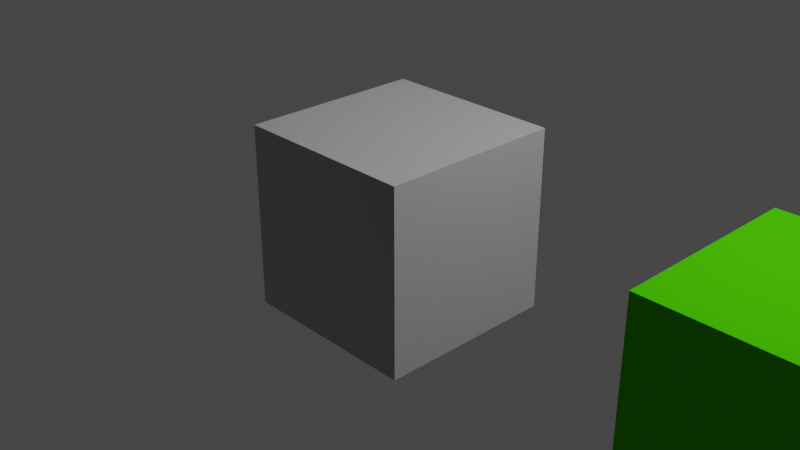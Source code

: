 # Source: f3b_blender_nodes.blend  (saved by Blender 2.90.8; exported with 4.5.12 LTS)
import bpy
from mathutils import Matrix  # noqa: F401  (used for matrix-valued properties, if any)

bpy.ops.wm.read_factory_settings(use_empty=True)
scene = bpy.context.scene
scene.name = 'Scene'

# ---- collections
col_collection = bpy.data.collections.new('Collection'); scene.collection.children.link(col_collection)

# ---- materials (node trees are filled in below, after node groups)
mat_nodes = bpy.data.materials.new('Nodes')
mat_nodes.alpha_threshold = 0.0
mat_nodes.use_transparent_shadow = False
mat_nodes.diffuse_color = (0.3092, 0.8, 0.7771, 1.0)
mat_nodes.roughness = 0.5
mat_material1 = bpy.data.materials.new('Material1')
mat_material1.use_transparent_shadow = False

# ---- node groups
ng_int_001 = bpy.data.node_groups.new('Int.001', 'ShaderNodeTree')
_s = ng_int_001.interface.new_socket(name='Value', in_out='OUTPUT', socket_type='NodeSocketFloat')
_s = ng_int_001.interface.new_socket(name='Value', in_out='INPUT', socket_type='NodeSocketFloat')
_s.default_value = 0.5
_N = ng_int_001.nodes; _L = ng_int_001.links
n0 = _N.new('NodeGroupInput'); n0.name = 'Group Input'; n0.location = (-200, 0)
n1 = _N.new('NodeGroupOutput'); n1.name = 'Group Output'; n1.location = (200, 0)
_L.new(n0.outputs[0], n1.inputs[0])
n1.is_active_output = True
ng_preset__renderbucket_opaque_jme = bpy.data.node_groups.new('Preset; RenderBucket Opaque JME', 'ShaderNodeTree')
_s = ng_preset__renderbucket_opaque_jme.interface.new_socket(name='Value', in_out='OUTPUT', socket_type='NodeSocketFloat')
_s.default_value = 0.5
_N = ng_preset__renderbucket_opaque_jme.nodes; _L = ng_preset__renderbucket_opaque_jme.links
n0 = _N.new('NodeGroupOutput'); n0.name = 'Group Output'; n0.location = (143, 33)
n1 = _N.new('ShaderNodeGroup'); n1.name = 'Group'; n1.location = (-53, 33)
n1.node_tree = ng_int_001
n1.inputs[0].default_value = 0.0
_L.new(n1.outputs[0], n0.inputs[0])
n0.is_active_output = True
ng_int_002 = bpy.data.node_groups.new('Int.002', 'ShaderNodeTree')
_s = ng_int_002.interface.new_socket(name='Value', in_out='OUTPUT', socket_type='NodeSocketFloat')
_s = ng_int_002.interface.new_socket(name='Value', in_out='INPUT', socket_type='NodeSocketFloat')
_s.default_value = 0.5
_N = ng_int_002.nodes; _L = ng_int_002.links
n0 = _N.new('NodeGroupInput'); n0.name = 'Group Input'; n0.location = (-200, 0)
n1 = _N.new('NodeGroupOutput'); n1.name = 'Group Output'; n1.location = (200, 0)
_L.new(n0.outputs[0], n1.inputs[0])
n1.is_active_output = True
ng_preset__renderbucket_sky_jme = bpy.data.node_groups.new('Preset; RenderBucket Sky JME', 'ShaderNodeTree')
_s = ng_preset__renderbucket_sky_jme.interface.new_socket(name='Value', in_out='OUTPUT', socket_type='NodeSocketFloat')
_s.default_value = 3.0
_N = ng_preset__renderbucket_sky_jme.nodes; _L = ng_preset__renderbucket_sky_jme.links
n0 = _N.new('NodeGroupOutput'); n0.name = 'Group Output'; n0.location = (200, 0)
n1 = _N.new('ShaderNodeGroup'); n1.name = 'Group'; n1.location = (-280, -112)
n1.node_tree = ng_int_002
n1.inputs[0].default_value = 3.0
_L.new(n1.outputs[0], n0.inputs[0])
n0.is_active_output = True
ng_preset__renderbucket_transparent_jme = bpy.data.node_groups.new('Preset; RenderBucket Transparent JME', 'ShaderNodeTree')
_s = ng_preset__renderbucket_transparent_jme.interface.new_socket(name='Value', in_out='OUTPUT', socket_type='NodeSocketFloat')
_s.default_value = 2.0
_N = ng_preset__renderbucket_transparent_jme.nodes; _L = ng_preset__renderbucket_transparent_jme.links
n0 = _N.new('NodeGroupOutput'); n0.name = 'Group Output'; n0.location = (200, 0)
n1 = _N.new('ShaderNodeGroup'); n1.name = 'Group'; n1.location = (38, -75)
n1.node_tree = ng_int_002
n1.inputs[0].default_value = 2.0
_L.new(n1.outputs[0], n0.inputs[0])
n0.is_active_output = True
ng_preset__renderbucket_translucent_jme = bpy.data.node_groups.new('Preset; RenderBucket Translucent JME', 'ShaderNodeTree')
_s = ng_preset__renderbucket_translucent_jme.interface.new_socket(name='Value', in_out='OUTPUT', socket_type='NodeSocketFloat')
_s.default_value = 1.0
_N = ng_preset__renderbucket_translucent_jme.nodes; _L = ng_preset__renderbucket_translucent_jme.links
n0 = _N.new('NodeGroupOutput'); n0.name = 'Group Output'; n0.location = (200, 0)
n1 = _N.new('ShaderNodeGroup'); n1.name = 'Group'; n1.location = (-22, 51)
n1.node_tree = ng_int_002
n1.inputs[0].default_value = 1.0
_L.new(n1.outputs[0], n0.inputs[0])
n0.is_active_output = True
ng_false__bool = bpy.data.node_groups.new('False; Bool', 'ShaderNodeTree')
_s = ng_false__bool.interface.new_socket(name='Value', in_out='OUTPUT', socket_type='NodeSocketFloat')
_N = ng_false__bool.nodes; _L = ng_false__bool.links
n0 = _N.new('NodeGroupInput'); n0.name = 'Group Input'; n0.location = (-200, 0)
n1 = _N.new('NodeGroupOutput'); n1.name = 'Group Output'; n1.location = (200, 0)
n2 = _N.new('ShaderNodeValue'); n2.name = 'FALSE'; n2.location = (0, 0)
n2.outputs[0].default_value = 0.0
_L.new(n2.outputs[0], n1.inputs[0])
n1.is_active_output = True
ng_vec2 = bpy.data.node_groups.new('Vec2', 'ShaderNodeTree')
_s = ng_vec2.interface.new_socket(name='Vector', in_out='OUTPUT', socket_type='NodeSocketVector')
_s.min_value = 0.0
_s.max_value = 0.0
_s = ng_vec2.interface.new_socket(name='X', in_out='INPUT', socket_type='NodeSocketFloat')
_s.min_value = -1e+04
_s.max_value = 1e+04
_s = ng_vec2.interface.new_socket(name='Y', in_out='INPUT', socket_type='NodeSocketFloat')
_s.min_value = -1e+04
_s.max_value = 1e+04
_N = ng_vec2.nodes; _L = ng_vec2.links
n0 = _N.new('ShaderNodeCombineXYZ'); n0.name = 'Combine XYZ'; n0.location = (0, 0)
n1 = _N.new('NodeGroupInput'); n1.name = 'Group Input'; n1.location = (-200, 0)
n2 = _N.new('NodeGroupOutput'); n2.name = 'Group Output'; n2.location = (200, 0)
_L.new(n1.outputs[0], n0.inputs[0])
_L.new(n1.outputs[1], n0.inputs[1])
_L.new(n0.outputs[0], n2.inputs[0])
n2.is_active_output = True
ng_true__bool = bpy.data.node_groups.new('True; Bool', 'ShaderNodeTree')
_s = ng_true__bool.interface.new_socket(name='Value', in_out='OUTPUT', socket_type='NodeSocketFloat')
_s.default_value = 1.0
_N = ng_true__bool.nodes; _L = ng_true__bool.links
n0 = _N.new('NodeGroupInput'); n0.name = 'Group Input'; n0.location = (-200, 0)
n1 = _N.new('NodeGroupOutput'); n1.name = 'Group Output'; n1.location = (200, 0)
n2 = _N.new('ShaderNodeValue'); n2.name = 'TRUE'; n2.location = (0, 0)
n2.outputs[0].default_value = 1.0
_L.new(n2.outputs[0], n1.inputs[0])
n1.is_active_output = True
ng_float = bpy.data.node_groups.new('Float', 'ShaderNodeTree')
_s = ng_float.interface.new_socket(name='Value', in_out='OUTPUT', socket_type='NodeSocketFloat')
_s.default_value = 0.5
_s = ng_float.interface.new_socket(name='Value', in_out='INPUT', socket_type='NodeSocketFloat')
_N = ng_float.nodes; _L = ng_float.links
n0 = _N.new('NodeGroupOutput'); n0.name = 'Group Output'; n0.location = (200, 0)
n1 = _N.new('NodeGroupInput'); n1.name = 'Group Input'; n1.location = (-200, 0)
_L.new(n1.outputs[0], n0.inputs[0])
n0.is_active_output = True
ng_int = bpy.data.node_groups.new('Int', 'ShaderNodeTree')
_s = ng_int.interface.new_socket(name='Value', in_out='OUTPUT', socket_type='NodeSocketFloat')
_s = ng_int.interface.new_socket(name='Value', in_out='INPUT', socket_type='NodeSocketFloat')
_s.default_value = 0.5
_N = ng_int.nodes; _L = ng_int.links
n0 = _N.new('NodeGroupInput'); n0.name = 'Group Input'; n0.location = (-200, 0)
n1 = _N.new('NodeGroupOutput'); n1.name = 'Group Output'; n1.location = (200, 0)
_L.new(n0.outputs[0], n1.inputs[0])
n1.is_active_output = True
ng_vec3 = bpy.data.node_groups.new('Vec3', 'ShaderNodeTree')
_s = ng_vec3.interface.new_socket(name='Vector', in_out='OUTPUT', socket_type='NodeSocketVector')
_s.min_value = 0.0
_s.max_value = 0.0
_s = ng_vec3.interface.new_socket(name='X', in_out='INPUT', socket_type='NodeSocketFloat')
_s.min_value = -1e+04
_s.max_value = 1e+04
_s = ng_vec3.interface.new_socket(name='Y', in_out='INPUT', socket_type='NodeSocketFloat')
_s.min_value = -1e+04
_s.max_value = 1e+04
_s = ng_vec3.interface.new_socket(name='Z', in_out='INPUT', socket_type='NodeSocketFloat')
_s.min_value = -1e+04
_s.max_value = 1e+04
_N = ng_vec3.nodes; _L = ng_vec3.links
n0 = _N.new('NodeGroupOutput'); n0.name = 'Group Output'; n0.location = (274, -7)
n1 = _N.new('NodeGroupInput'); n1.name = 'Group Input'; n1.location = (-399, 0)
n2 = _N.new('ShaderNodeCombineXYZ'); n2.name = 'Combine XYZ'; n2.location = (-36, 24)
n2.width = 138
_L.new(n2.outputs[0], n0.inputs[0])
_L.new(n1.outputs[0], n2.inputs[0])
_L.new(n1.outputs[1], n2.inputs[1])
_L.new(n1.outputs[2], n2.inputs[2])
n0.is_active_output = True
ng_rgba = bpy.data.node_groups.new('RGBA', 'ShaderNodeTree')
_s = ng_rgba.interface.new_socket(name='RGB', in_out='OUTPUT', socket_type='NodeSocketColor')
_s.default_value = (0.0, 0.0, 0.0, 0.0)
_s = ng_rgba.interface.new_socket(name='A', in_out='OUTPUT', socket_type='NodeSocketFloat')
_s.subtype = 'FACTOR'
_s.default_value = 0.5
_s.min_value = 0.0
_s.max_value = 1.0
_s = ng_rgba.interface.new_socket(name='R', in_out='INPUT', socket_type='NodeSocketFloat')
_s.subtype = 'FACTOR'
_s.min_value = 0.0
_s.max_value = 1.0
_s = ng_rgba.interface.new_socket(name='G', in_out='INPUT', socket_type='NodeSocketFloat')
_s.subtype = 'FACTOR'
_s.min_value = 0.0
_s.max_value = 1.0
_s = ng_rgba.interface.new_socket(name='B', in_out='INPUT', socket_type='NodeSocketFloat')
_s.subtype = 'FACTOR'
_s.min_value = 0.0
_s.max_value = 1.0
_s = ng_rgba.interface.new_socket(name='A', in_out='INPUT', socket_type='NodeSocketFloat')
_s.subtype = 'FACTOR'
_s.default_value = 1.0
_s.min_value = 0.0
_s.max_value = 1.0
_N = ng_rgba.nodes; _L = ng_rgba.links
n0 = _N.new('NodeGroupOutput'); n0.name = 'Group Output'; n0.location = (259, 26)
n1 = _N.new('NodeGroupInput'); n1.name = 'Group Input'; n1.location = (-200, 0)
n2 = _N.new('ShaderNodeCombineColor'); n2.name = 'Combine RGB'; n2.location = (34, 139)
_L.new(n1.outputs[0], n2.inputs[0])
_L.new(n1.outputs[1], n2.inputs[1])
_L.new(n1.outputs[2], n2.inputs[2])
_L.new(n2.outputs[0], n0.inputs[0])
_L.new(n1.outputs[3], n0.inputs[1])
n0.is_active_output = True
ng_texturearray = bpy.data.node_groups.new('TextureArray', 'ShaderNodeTree')
_s = ng_texturearray.interface.new_socket(name='1', in_out='OUTPUT', socket_type='NodeSocketColor')
_s.default_value = (0.0, 0.0, 0.0, 0.0)
_s = ng_texturearray.interface.new_socket(name='2', in_out='OUTPUT', socket_type='NodeSocketColor')
_s.default_value = (0.5, 0.5, 0.5, 1.0)
_s = ng_texturearray.interface.new_socket(name='3', in_out='OUTPUT', socket_type='NodeSocketColor')
_s.default_value = (0.5, 0.5, 0.5, 1.0)
_s = ng_texturearray.interface.new_socket(name='4', in_out='OUTPUT', socket_type='NodeSocketColor')
_s.default_value = (0.5, 0.5, 0.5, 1.0)
_s = ng_texturearray.interface.new_socket(name='5', in_out='OUTPUT', socket_type='NodeSocketColor')
_s.default_value = (0.5, 0.5, 0.5, 1.0)
_s = ng_texturearray.interface.new_socket(name='6', in_out='OUTPUT', socket_type='NodeSocketColor')
_s.default_value = (0.5, 0.5, 0.5, 1.0)
_s = ng_texturearray.interface.new_socket(name='7', in_out='OUTPUT', socket_type='NodeSocketColor')
_s.default_value = (0.5, 0.5, 0.5, 1.0)
_s = ng_texturearray.interface.new_socket(name='8', in_out='OUTPUT', socket_type='NodeSocketColor')
_s.default_value = (0.5, 0.5, 0.5, 1.0)
_s = ng_texturearray.interface.new_socket(name='9', in_out='OUTPUT', socket_type='NodeSocketColor')
_s.default_value = (0.5, 0.5, 0.5, 1.0)
_s = ng_texturearray.interface.new_socket(name='10', in_out='OUTPUT', socket_type='NodeSocketColor')
_s.default_value = (0.5, 0.5, 0.5, 1.0)
_s = ng_texturearray.interface.new_socket(name='1', in_out='INPUT', socket_type='NodeSocketColor')
_s.default_value = (0.5, 0.5, 0.5, 1.0)
_s = ng_texturearray.interface.new_socket(name='2', in_out='INPUT', socket_type='NodeSocketColor')
_s.default_value = (0.5, 0.5, 0.5, 1.0)
_s = ng_texturearray.interface.new_socket(name='3', in_out='INPUT', socket_type='NodeSocketColor')
_s.default_value = (0.5, 0.5, 0.5, 1.0)
_s = ng_texturearray.interface.new_socket(name='4', in_out='INPUT', socket_type='NodeSocketColor')
_s.default_value = (0.5, 0.5, 0.5, 1.0)
_s = ng_texturearray.interface.new_socket(name='5', in_out='INPUT', socket_type='NodeSocketColor')
_s.default_value = (0.5, 0.5, 0.5, 1.0)
_s = ng_texturearray.interface.new_socket(name='6', in_out='INPUT', socket_type='NodeSocketColor')
_s.default_value = (0.5, 0.5, 0.5, 1.0)
_s = ng_texturearray.interface.new_socket(name='7', in_out='INPUT', socket_type='NodeSocketColor')
_s.default_value = (0.5, 0.5, 0.5, 1.0)
_s = ng_texturearray.interface.new_socket(name='8', in_out='INPUT', socket_type='NodeSocketColor')
_s.default_value = (0.5, 0.5, 0.5, 1.0)
_s = ng_texturearray.interface.new_socket(name='9', in_out='INPUT', socket_type='NodeSocketColor')
_s.default_value = (0.5, 0.5, 0.5, 1.0)
_s = ng_texturearray.interface.new_socket(name='10', in_out='INPUT', socket_type='NodeSocketColor')
_s.default_value = (0.5, 0.5, 0.5, 1.0)
_N = ng_texturearray.nodes; _L = ng_texturearray.links
n0 = _N.new('NodeGroupOutput'); n0.name = 'Group Output'; n0.location = (200, 0)
n1 = _N.new('NodeGroupInput'); n1.name = 'Group Input'; n1.location = (-200, 0)
_L.new(n1.outputs[0], n0.inputs[0])
_L.new(n1.outputs[1], n0.inputs[1])
_L.new(n1.outputs[2], n0.inputs[2])
_L.new(n1.outputs[3], n0.inputs[3])
_L.new(n1.outputs[4], n0.inputs[4])
_L.new(n1.outputs[5], n0.inputs[5])
_L.new(n1.outputs[6], n0.inputs[6])
_L.new(n1.outputs[7], n0.inputs[7])
_L.new(n1.outputs[8], n0.inputs[8])
_L.new(n1.outputs[9], n0.inputs[9])
n0.is_active_output = True
ng_not_001 = bpy.data.node_groups.new('NOT.001', 'ShaderNodeTree')
_s = ng_not_001.interface.new_socket(name='Value', in_out='OUTPUT', socket_type='NodeSocketFloat')
_s.min_value = 0.0
_s.max_value = 0.0
_s = ng_not_001.interface.new_socket(name='Value', in_out='INPUT', socket_type='NodeSocketFloat')
_s.default_value = 1.0
_s.min_value = -1e+04
_s.max_value = 1e+04
_N = ng_not_001.nodes; _L = ng_not_001.links
n0 = _N.new('ShaderNodeMath'); n0.name = 'Math'; n0.location = (-42, -45)
n0.width = 139
n0.hide = True
n0.operation = 'SUBTRACT'
n0.inputs[0].default_value = 1.0
n0.inputs[2].default_value = 0.0
n1 = _N.new('NodeGroupInput'); n1.name = 'Group Input'; n1.location = (-266, -18)
n2 = _N.new('NodeGroupOutput'); n2.name = 'Group Output'; n2.location = (161, -23)
_L.new(n0.outputs[0], n2.inputs[0])
_L.new(n1.outputs[0], n0.inputs[1])
n2.is_active_output = True
ng_if_else = bpy.data.node_groups.new('IF ELSE', 'ShaderNodeTree')
_s = ng_if_else.interface.new_socket(name='result', in_out='OUTPUT', socket_type='NodeSocketFloat')
_s.min_value = 0.0
_s.max_value = 0.0
_s = ng_if_else.interface.new_socket(name='condition', in_out='INPUT', socket_type='NodeSocketFloat')
_s.default_value = 0.5
_s.min_value = -1e+04
_s.max_value = 1e+04
_s = ng_if_else.interface.new_socket(name='if', in_out='INPUT', socket_type='NodeSocketFloat')
_s = ng_if_else.interface.new_socket(name='else', in_out='INPUT', socket_type='NodeSocketFloat')
_N = ng_if_else.nodes; _L = ng_if_else.links
n0 = _N.new('NodeGroupOutput'); n0.name = 'Group Output'; n0.location = (276, 1)
n1 = _N.new('ShaderNodeGroup'); n1.name = 'Group'; n1.location = (-175, -52)
n1.hide = True
n1.node_tree = ng_not_001
n2 = _N.new('NodeGroupInput'); n2.name = 'Group Input'; n2.location = (-378, -13)
n3 = _N.new('ShaderNodeMath'); n3.name = 'Math'; n3.location = (-31, 36)
n3.hide = True
n3.operation = 'MULTIPLY'
n3.inputs[2].default_value = 0.0
n4 = _N.new('ShaderNodeMath'); n4.name = 'Math.001'; n4.location = (-30, -100)
n4.hide = True
n4.operation = 'MULTIPLY'
n4.inputs[2].default_value = 0.0
n5 = _N.new('ShaderNodeMath'); n5.name = 'Math.002'; n5.location = (114, -35)
n5.hide = True
n5.inputs[2].default_value = 0.0
_L.new(n2.outputs[0], n1.inputs[0])
_L.new(n2.outputs[0], n3.inputs[1])
_L.new(n2.outputs[1], n3.inputs[0])
_L.new(n1.outputs[0], n4.inputs[1])
_L.new(n2.outputs[2], n4.inputs[0])
_L.new(n3.outputs[0], n5.inputs[0])
_L.new(n4.outputs[0], n5.inputs[1])
_L.new(n5.outputs[0], n0.inputs[0])
n0.is_active_output = True
ng_not = bpy.data.node_groups.new('NOT', 'ShaderNodeTree')
_s = ng_not.interface.new_socket(name='Value', in_out='OUTPUT', socket_type='NodeSocketFloat')
_s.min_value = 0.0
_s.max_value = 0.0
_s = ng_not.interface.new_socket(name='Value', in_out='INPUT', socket_type='NodeSocketFloat')
_s.default_value = 1.0
_s.min_value = -1e+04
_s.max_value = 1e+04
_N = ng_not.nodes; _L = ng_not.links
n0 = _N.new('NodeGroupInput'); n0.name = 'Group Input'; n0.location = (-266, -18)
n1 = _N.new('NodeGroupOutput'); n1.name = 'Group Output'; n1.location = (161, -23)
n2 = _N.new('ShaderNodeMath'); n2.name = 'Math'; n2.location = (-42, -45)
n2.width = 139
n2.hide = True
n2.operation = 'SUBTRACT'
n2.inputs[0].default_value = 1.0
n2.inputs[2].default_value = 0.0
_L.new(n2.outputs[0], n1.inputs[0])
_L.new(n0.outputs[0], n2.inputs[1])
n1.is_active_output = True
ng_equals = bpy.data.node_groups.new('Equals', 'ShaderNodeTree')
_s = ng_equals.interface.new_socket(name='equals', in_out='OUTPUT', socket_type='NodeSocketFloat')
_s.min_value = 0.0
_s.max_value = 0.0
_s = ng_equals.interface.new_socket(name='A', in_out='INPUT', socket_type='NodeSocketFloat')
_s.default_value = 0.5
_s.min_value = -1e+04
_s.max_value = 1e+04
_s = ng_equals.interface.new_socket(name='B', in_out='INPUT', socket_type='NodeSocketFloat')
_s.default_value = 0.5
_s.min_value = -1e+04
_s.max_value = 1e+04
_N = ng_equals.nodes; _L = ng_equals.links
n0 = _N.new('ShaderNodeMath'); n0.name = 'Math.002'; n0.location = (-6, 0)
n0.operation = 'ABSOLUTE'
n0.inputs[2].default_value = 0.0
n1 = _N.new('NodeGroupInput'); n1.name = 'Equals'; n1.location = (-445, 1)
n1.label = 'Equals'
n2 = _N.new('ShaderNodeMath'); n2.name = 'Math.003'; n2.location = (184, 5)
n2.operation = 'GREATER_THAN'
n2.use_clamp = True
n2.inputs[1].default_value = 0.0
n2.inputs[2].default_value = 0.0
n3 = _N.new('ShaderNodeMath'); n3.name = 'Math.001'; n3.location = (-231, 41)
n3.operation = 'SUBTRACT'
n3.inputs[2].default_value = 0.0
n4 = _N.new('NodeGroupOutput'); n4.name = 'Group Output'; n4.location = (624, 7)
n5 = _N.new('ShaderNodeGroup'); n5.name = 'Group'; n5.location = (404, 12)
n5.node_tree = ng_not
_L.new(n3.outputs[0], n0.inputs[0])
_L.new(n0.outputs[0], n2.inputs[0])
_L.new(n1.outputs[0], n3.inputs[0])
_L.new(n1.outputs[1], n3.inputs[1])
_L.new(n2.outputs[0], n5.inputs[0])
_L.new(n5.outputs[0], n4.inputs[0])
n4.is_active_output = True
ng_isset = bpy.data.node_groups.new('ISSET', 'ShaderNodeTree')
_s = ng_isset.interface.new_socket(name='Value', in_out='OUTPUT', socket_type='NodeSocketFloat')
_s.min_value = 0.0
_s.max_value = 0.0
_s = ng_isset.interface.new_socket(name='Image', in_out='INPUT', socket_type='NodeSocketColor')
_s.default_value = (0.8, 0.8, 0.8, 1.0)
_N = ng_isset.nodes; _L = ng_isset.links
n0 = _N.new('ShaderNodeSeparateColor'); n0.name = 'Separate RGB.001'; n0.location = (-173, -2)
n1 = _N.new('NodeGroupInput'); n1.name = 'Group Input'; n1.location = (-373, 0)
n2 = _N.new('ShaderNodeGroup'); n2.name = 'Group.001'; n2.location = (7, 7)
n2.width = 161
n2.node_tree = ng_equals
n2.inputs[1].default_value = 7777.0
n3 = _N.new('ShaderNodeGroup'); n3.name = 'Group.002'; n3.location = (194, 1)
n3.width = 168
n3.node_tree = ng_not
n4 = _N.new('NodeGroupOutput'); n4.name = 'Group Output'; n4.location = (394, -2)
_L.new(n1.outputs[0], n0.inputs[0])
_L.new(n0.outputs[0], n2.inputs[0])
_L.new(n2.outputs[0], n3.inputs[0])
_L.new(n3.outputs[0], n4.inputs[0])
n4.is_active_output = True
ng_common_matdefs_light_pbrlighting_j3md__jme_pbr = bpy.data.node_groups.new('!Common/MatDefs/Light/PBRLighting.j3md; JME PBR', 'ShaderNodeTree')
_s = ng_common_matdefs_light_pbrlighting_j3md__jme_pbr.interface.new_socket(name='Surface', in_out='OUTPUT', socket_type='NodeSocketShader')
_s = ng_common_matdefs_light_pbrlighting_j3md__jme_pbr.interface.new_socket(name='Alpha', in_out='OUTPUT', socket_type='NodeSocketFloat')
_s.min_value = 0.0
_s.max_value = 0.0
_s = ng_common_matdefs_light_pbrlighting_j3md__jme_pbr.interface.new_socket(name="!BaseColorMap+dds{solid='dxt1',alpha='dxt5',srgb='true'}", in_out='INPUT', socket_type='NodeSocketColor')
_s.default_value = (1.0, 1.0, 1.0, 1.0)
_s = ng_common_matdefs_light_pbrlighting_j3md__jme_pbr.interface.new_socket(name='BaseColorMap Alpha', in_out='INPUT', socket_type='NodeSocketFloat')
_s.default_value = 1.0
_s = ng_common_matdefs_light_pbrlighting_j3md__jme_pbr.interface.new_socket(name="!NormalMap+dds{solid='rgtc2',alpha='rgtc2'}", in_out='INPUT', socket_type='NodeSocketColor')
_s.default_value = (0.502, 0.502, 1.0, 1.0)
_s = ng_common_matdefs_light_pbrlighting_j3md__jme_pbr.interface.new_socket(name="!MetallicRoughnessMap+dds{solid='dxt1',alpha='dxt1'}", in_out='INPUT', socket_type='NodeSocketColor')
_s.default_value = (1.0, 1.0, 1.0, 1.0)
_s = ng_common_matdefs_light_pbrlighting_j3md__jme_pbr.interface.new_socket(name="!EmissiveMap+dds{solid='dxt5',alpha='dxt5',srgb='true'}", in_out='INPUT', socket_type='NodeSocketColor')
_s.default_value = (7777.0, 1.0, 1.0, 1.0)
_s = ng_common_matdefs_light_pbrlighting_j3md__jme_pbr.interface.new_socket(name='EmissiveMapAlpha', in_out='INPUT', socket_type='NodeSocketFloat')
_s.default_value = 1.0
_s = ng_common_matdefs_light_pbrlighting_j3md__jme_pbr.interface.new_socket(name="!ParallaxMap+dds{solid='bc4',alpha='bc4'}", in_out='INPUT', socket_type='NodeSocketColor')
_s.default_value = (1.0, 1.0, 1.0, 1.0)
_s = ng_common_matdefs_light_pbrlighting_j3md__jme_pbr.interface.new_socket(name='!BaseColor; RGBA', in_out='INPUT', socket_type='NodeSocketColor')
_s.default_value = (1.0, 1.0, 1.0, 1.0)
_s = ng_common_matdefs_light_pbrlighting_j3md__jme_pbr.interface.new_socket(name='BaseColorAlpha', in_out='INPUT', socket_type='NodeSocketFloat')
_s.default_value = 1.0
_s = ng_common_matdefs_light_pbrlighting_j3md__jme_pbr.interface.new_socket(name='!Emissive; RGBA', in_out='INPUT', socket_type='NodeSocketColor')
_s = ng_common_matdefs_light_pbrlighting_j3md__jme_pbr.interface.new_socket(name='EmissiveAlpha', in_out='INPUT', socket_type='NodeSocketFloat')
_s.default_value = 1.0
_s = ng_common_matdefs_light_pbrlighting_j3md__jme_pbr.interface.new_socket(name='!EmissiveIntensity;Float', in_out='INPUT', socket_type='NodeSocketFloat')
_s.default_value = 2.0
_s = ng_common_matdefs_light_pbrlighting_j3md__jme_pbr.interface.new_socket(name='!EmissivePower;Float', in_out='INPUT', socket_type='NodeSocketFloat')
_s.default_value = 3.0
_s = ng_common_matdefs_light_pbrlighting_j3md__jme_pbr.interface.new_socket(name='!Metallic; Float', in_out='INPUT', socket_type='NodeSocketFloat')
_s.default_value = 1.0
_s = ng_common_matdefs_light_pbrlighting_j3md__jme_pbr.interface.new_socket(name='!Roughness; Float', in_out='INPUT', socket_type='NodeSocketFloat')
_s.default_value = 1.0
_s = ng_common_matdefs_light_pbrlighting_j3md__jme_pbr.interface.new_socket(name='!SteepParallax ; Bool', in_out='INPUT', socket_type='NodeSocketFloat')
_s = ng_common_matdefs_light_pbrlighting_j3md__jme_pbr.interface.new_socket(name='!NormalType; Float (-1 = DirectX, 1=OpenGL)', in_out='INPUT', socket_type='NodeSocketFloat')
_s = ng_common_matdefs_light_pbrlighting_j3md__jme_pbr.interface.new_socket(name='!AlphaDiscardThreshold; Float', in_out='INPUT', socket_type='NodeSocketFloat')
_s.min_value = 0.0
_s.max_value = 1.0
_s = ng_common_matdefs_light_pbrlighting_j3md__jme_pbr.interface.new_socket(name='!RenderBucket;  0=opaque 1=translucent 2=transparent', in_out='INPUT', socket_type='NodeSocketFloat')
_s.min_value = 0.0
_s.max_value = 10.0
_s = ng_common_matdefs_light_pbrlighting_j3md__jme_pbr.interface.new_socket(name='!FaceCullMode; 0=Off 1=Front(default) 2=Back 3=FrontAndBack', in_out='INPUT', socket_type='NodeSocketFloat')
_N = ng_common_matdefs_light_pbrlighting_j3md__jme_pbr.nodes; _L = ng_common_matdefs_light_pbrlighting_j3md__jme_pbr.links
n0 = _N.new('ShaderNodeBsdfPrincipled'); n0.name = 'Principled BSDF'; n0.location = (-1849, -1283)
n0.distribution = 'GGX'
n0.subsurface_method = 'BURLEY'
n0.inputs[3].default_value = 1.45
n0.inputs[13].default_value = 0.04
n0.inputs[28].default_value = 1.0
n1 = _N.new('ShaderNodeMath'); n1.name = 'Math.002'; n1.location = (-2128, -1387)
n1.label = 'Roughness'
n1.hide = True
n1.operation = 'MULTIPLY'
n1.inputs[2].default_value = 0.0
n2 = _N.new('ShaderNodeMath'); n2.name = 'Math.001'; n2.location = (-2134, -1460)
n2.label = 'Metallic'
n2.hide = True
n2.operation = 'MULTIPLY'
n2.inputs[2].default_value = 0.0
n3 = _N.new('NodeGroupOutput'); n3.name = 'Group Output.001'; n3.location = (-1452, -1273)
n3.width = 143
n4 = _N.new('ShaderNodeSeparateColor'); n4.name = 'Separate RGB'; n4.location = (-2439, -1332)
n4.label = 'Unused/Roughness/Metallic'
n4.width = 261
n5 = _N.new('ShaderNodeMath'); n5.name = 'Math'; n5.location = (-2374, -1173)
n5.label = 'Alpha'
n5.hide = True
n5.operation = 'MULTIPLY'
n5.inputs[2].default_value = 0.0
n6 = _N.new('ShaderNodeMix'); n6.name = 'Mix'; n6.location = (-2381, -1108)
n6.label = 'Color'
n6.hide = True
n6.data_type = 'RGBA'
n6.blend_type = 'MULTIPLY'
n6.inputs[0].default_value = 1.0
n7 = _N.new('ShaderNodeMath'); n7.name = 'Math.003'; n7.location = (-2809, -1814)
n7.operation = 'COMPARE'
n7.inputs[1].default_value = 7777.0
n7.inputs[2].default_value = 0.0
n8 = _N.new('ShaderNodeGroup'); n8.name = 'Group.001'; n8.location = (-2549, -1887)
n8.label = 'EmissionAlpha'
n8.hide = True
n8.node_tree = ng_if_else
n9 = _N.new('ShaderNodeGroup'); n9.name = 'Group'; n9.location = (-2546, -1806)
n9.label = 'EmissionColor'
n9.hide = True
n9.node_tree = ng_if_else
n10 = _N.new('ShaderNodeMath'); n10.name = 'Math.004'; n10.location = (-2370, -1866)
n10.label = 'EmissionPow'
n10.hide = True
n10.operation = 'POWER'
n10.inputs[2].default_value = 0.0
n11 = _N.new('ShaderNodeMix'); n11.name = 'Mix.001'; n11.location = (-2264, -1801)
n11.label = 'Color'
n11.hide = True
n11.data_type = 'RGBA'
n11.blend_type = 'MULTIPLY'
n11.inputs[0].default_value = 1.0
n12 = _N.new('ShaderNodeSeparateColor'); n12.name = 'Separate RGB.001'; n12.location = (-3152, -1912)
n12.label = 'Emissive RGB'
n12.width = 261
n12.hide = True
n13 = _N.new('NodeGroupInput'); n13.name = 'Group Input'; n13.location = (-3728, -1364)
n13.width = 400
n14 = _N.new('ShaderNodeMix'); n14.name = 'Mix.002'; n14.location = (-2061, -1809)
n14.label = 'Color'
n14.hide = True
n14.data_type = 'RGBA'
n14.blend_type = 'MULTIPLY'
n14.inputs[0].default_value = 1.0
_L.new(n13.outputs[2], n0.inputs[5])
_L.new(n13.outputs[3], n4.inputs[0])
_L.new(n0.outputs[0], n3.inputs[0])
_L.new(n13.outputs[0], n6.inputs[6])
_L.new(n13.outputs[7], n6.inputs[7])
_L.new(n13.outputs[1], n5.inputs[0])
_L.new(n13.outputs[8], n5.inputs[1])
_L.new(n5.outputs[0], n3.inputs[1])
_L.new(n13.outputs[14], n1.inputs[1])
_L.new(n4.outputs[1], n1.inputs[0])
_L.new(n1.outputs[0], n0.inputs[2])
_L.new(n4.outputs[2], n2.inputs[0])
_L.new(n13.outputs[13], n2.inputs[1])
_L.new(n2.outputs[0], n0.inputs[1])
_L.new(n13.outputs[4], n12.inputs[0])
_L.new(n12.outputs[0], n7.inputs[0])
_L.new(n7.outputs[0], n9.inputs[0])
_L.new(n5.outputs[0], n0.inputs[4])
_L.new(n13.outputs[9], n9.inputs[1])
_L.new(n13.outputs[4], n9.inputs[2])
_L.new(n7.outputs[0], n8.inputs[0])
_L.new(n13.outputs[5], n8.inputs[2])
_L.new(n13.outputs[10], n8.inputs[1])
_L.new(n8.outputs[0], n10.inputs[0])
_L.new(n13.outputs[12], n10.inputs[1])
_L.new(n9.outputs[0], n11.inputs[6])
_L.new(n10.outputs[0], n11.inputs[7])
_L.new(n11.outputs[2], n14.inputs[6])
_L.new(n13.outputs[11], n14.inputs[7])
_L.new(n14.outputs[2], n0.inputs[27])
_L.new(n6.outputs[2], n0.inputs[0])
n3.is_active_output = True

# ---- material node trees
mat_nodes.use_nodes = True; mat_nodes.node_tree.nodes.clear()
_N = mat_nodes.node_tree.nodes; _L = mat_nodes.node_tree.links
n0 = _N.new('NodeFrame'); n0.name = 'Valid Input Types'; n0.location = (-461, 69)
n0.label = 'Valid Input Types'
n0.width = 831
n1 = _N.new('NodeFrame'); n1.name = 'Materials'; n1.location = (390, 66)
n1.label = 'Materials'
n1.width = 702
n2 = _N.new('NodeFrame'); n2.name = 'Internals'; n2.location = (394, -490)
n2.label = 'Internals'
n2.width = 701
n3 = _N.new('ShaderNodeTexImage'); n3.name = 'Image Texture'; n3.location = (30, -32)
n4 = _N.new('ShaderNodeGroup'); n4.name = 'Group.011'; n4.location = (282, -33)
n4.width = 239
n4.node_tree = ng_preset__renderbucket_opaque_jme
n5 = _N.new('ShaderNodeGroup'); n5.name = 'Group.012'; n5.location = (283, -128)
n5.width = 239
n5.node_tree = ng_preset__renderbucket_sky_jme
n6 = _N.new('ShaderNodeGroup'); n6.name = 'Group.014'; n6.location = (538, -126)
n6.width = 262
n6.node_tree = ng_preset__renderbucket_transparent_jme
n7 = _N.new('ShaderNodeGroup'); n7.name = 'Group.013'; n7.location = (538, -30)
n7.width = 263
n7.node_tree = ng_preset__renderbucket_translucent_jme
n8 = _N.new('ShaderNodeGroup'); n8.name = 'Group.003'; n8.location = (369, -287)
n8.node_tree = ng_false__bool
n9 = _N.new('ShaderNodeGroup'); n9.name = 'Group.006'; n9.location = (364, -497)
n9.node_tree = ng_vec2
n9.inputs[0].default_value = 0.0
n9.inputs[1].default_value = 0.0
n10 = _N.new('ShaderNodeGroup'); n10.name = 'Group.001'; n10.location = (204, -291)
n10.node_tree = ng_true__bool
n11 = _N.new('ShaderNodeGroup'); n11.name = 'Group.002'; n11.location = (208, -383)
n11.node_tree = ng_float
n11.inputs[0].default_value = 0.0
n12 = _N.new('ShaderNodeGroup'); n12.name = 'Group.004'; n12.location = (373, -385)
n12.node_tree = ng_int
n12.inputs[0].default_value = 0.5
n13 = _N.new('ShaderNodeGroup'); n13.name = 'Group.005'; n13.location = (207, -500)
n13.node_tree = ng_vec3
n13.inputs[0].default_value = 0.0
n13.inputs[1].default_value = 0.0
n13.inputs[2].default_value = 0.0
n14 = _N.new('ShaderNodeGroup'); n14.name = 'Group.009'; n14.location = (31, -293)
n14.node_tree = ng_rgba
n14.inputs[0].default_value = 0.0
n14.inputs[1].default_value = 0.0
n14.inputs[2].default_value = 0.0
n14.inputs[3].default_value = 1.0
n15 = _N.new('ShaderNodeRGB'); n15.name = 'RGB'; n15.location = (31, -495)
n15.outputs[0].default_value = (0.5, 0.5, 0.5, 1.0)
n16 = _N.new('ShaderNodeGroup'); n16.name = 'Group.010'; n16.location = (590, -256)
n16.node_tree = ng_texturearray
n16.inputs[0].default_value = (0.5, 0.5, 0.5, 1.0)
n16.inputs[1].default_value = (0.5, 0.5, 0.5, 1.0)
n16.inputs[2].default_value = (0.5, 0.5, 0.5, 1.0)
n16.inputs[3].default_value = (0.5, 0.5, 0.5, 1.0)
n16.inputs[4].default_value = (0.5, 0.5, 0.5, 1.0)
n16.inputs[5].default_value = (0.5, 0.5, 0.5, 1.0)
n16.inputs[6].default_value = (0.5, 0.5, 0.5, 1.0)
n16.inputs[7].default_value = (0.5, 0.5, 0.5, 1.0)
n16.inputs[8].default_value = (0.5, 0.5, 0.5, 1.0)
n16.inputs[9].default_value = (0.5, 0.5, 0.5, 1.0)
n17 = _N.new('ShaderNodeGroup'); n17.name = 'Group.007'; n17.location = (188, -30)
n17.node_tree = ng_if_else
n17.inputs[0].default_value = 0.5
n17.inputs[1].default_value = 0.0
n17.inputs[2].default_value = 0.0
n18 = _N.new('ShaderNodeGroup'); n18.name = 'Group.008'; n18.location = (30, -30)
n18.node_tree = ng_not
n18.inputs[0].default_value = 1.0
n19 = _N.new('ShaderNodeGroup'); n19.name = 'Group.015'; n19.location = (351, -38)
n19.width = 157
n19.node_tree = ng_equals
n19.inputs[0].default_value = 0.5
n19.inputs[1].default_value = 0.5
n20 = _N.new('ShaderNodeGroup'); n20.name = 'Group.016'; n20.location = (531, -45)
n20.node_tree = ng_isset
n20.inputs[0].default_value = (0.8, 0.8, 0.8, 1.0)
n21 = _N.new('ShaderNodeOutputMaterial'); n21.name = 'Material Output'; n21.location = (532, -33)
n22 = _N.new('ShaderNodeGroup'); n22.name = 'Group'; n22.location = (30, -30)
n22.width = 400
n22.node_tree = ng_common_matdefs_light_pbrlighting_j3md__jme_pbr
n22.inputs[0].default_value = (1.0, 1.0, 1.0, 1.0)
n22.inputs[1].default_value = 1.0
n22.inputs[2].default_value = (0.502, 0.502, 1.0, 1.0)
n22.inputs[3].default_value = (1.0, 1.0, 1.0, 1.0)
n22.inputs[4].default_value = (1.0, 1.0, 1.0, 1.0)
n22.inputs[5].default_value = 0.0
n22.inputs[6].default_value = (1.0, 1.0, 1.0, 1.0)
n22.inputs[7].default_value = (1.0, 1.0, 1.0, 1.0)
n22.inputs[8].default_value = 1.0
n22.inputs[9].default_value = (0.0, 0.0, 0.0, 1.0)
n22.inputs[10].default_value = 0.0
n22.inputs[11].default_value = 0.0
n22.inputs[12].default_value = 0.0
n22.inputs[13].default_value = 1.0
n22.inputs[14].default_value = 1.0
n22.inputs[15].default_value = 0.0
n22.inputs[16].default_value = 0.0
n22.inputs[17].default_value = 0.0
n22.inputs[18].default_value = 0.0
n22.inputs[19].default_value = 0.0
n3.parent = n0
n4.parent = n0
n5.parent = n0
n6.parent = n0
n7.parent = n0
n8.parent = n0
n9.parent = n0
n10.parent = n0
n11.parent = n0
n12.parent = n0
n13.parent = n0
n14.parent = n0
n15.parent = n0
n16.parent = n0
n17.parent = n2
n18.parent = n2
n19.parent = n2
n20.parent = n2
n21.parent = n1
n22.parent = n1
_L.new(n22.outputs[0], n21.inputs[0])
n21.is_active_output = True
mat_material1.use_nodes = True; mat_material1.node_tree.nodes.clear()
_N = mat_material1.node_tree.nodes; _L = mat_material1.node_tree.links
n0 = _N.new('ShaderNodeGroup'); n0.name = 'Group.001'; n0.location = (-377, 119)
n0.node_tree = ng_float
n0.inputs[0].default_value = 0.0
n1 = _N.new('ShaderNodeGroup'); n1.name = 'Group.002'; n1.location = (-377, -1)
n1.node_tree = ng_float
n1.inputs[0].default_value = 1.0
n2 = _N.new('ShaderNodeOutputMaterial'); n2.name = 'Material Output'; n2.location = (360, 272)
n3 = _N.new('ShaderNodeRGB'); n3.name = 'RGB'; n3.location = (-379, 316)
n3.outputs[0].default_value = (0.04749, 0.5, 0.0, 1.0)
n4 = _N.new('ShaderNodeGroup'); n4.name = 'Group'; n4.location = (19, 275)
n4.width = 245
n4.node_tree = ng_common_matdefs_light_pbrlighting_j3md__jme_pbr
n4.inputs[0].default_value = (1.0, 1.0, 1.0, 1.0)
n4.inputs[1].default_value = 1.0
n4.inputs[2].default_value = (0.502, 0.502, 1.0, 1.0)
n4.inputs[3].default_value = (1.0, 1.0, 1.0, 1.0)
n4.inputs[4].default_value = (7777.0, 1.0, 1.0, 1.0)
n4.inputs[5].default_value = 1.0
n4.inputs[6].default_value = (1.0, 1.0, 1.0, 1.0)
n4.inputs[8].default_value = 1.0
n4.inputs[9].default_value = (0.0, 0.0, 0.0, 1.0)
n4.inputs[10].default_value = 1.0
n4.inputs[11].default_value = 2.0
n4.inputs[12].default_value = 3.0
n4.inputs[15].default_value = 0.0
n4.inputs[16].default_value = 0.0
n4.inputs[17].default_value = 0.0
n4.inputs[18].default_value = 0.0
n4.inputs[19].default_value = 0.0
_L.new(n4.outputs[0], n2.inputs[0])
_L.new(n3.outputs[0], n4.inputs[7])
_L.new(n0.outputs[0], n4.inputs[13])
_L.new(n1.outputs[0], n4.inputs[14])
n2.is_active_output = True

# ---- world
world_world = bpy.data.worlds.new('World'); scene.world = world_world
world_world.use_nodes = True; world_world.node_tree.nodes.clear()
_N = world_world.node_tree.nodes; _L = world_world.node_tree.links
n0 = _N.new('ShaderNodeOutputWorld'); n0.name = 'World Output'; n0.location = (300, 300)
n1 = _N.new('ShaderNodeBackground'); n1.name = 'Background'; n1.location = (10, 300)
n1.inputs[0].default_value = (0.05088, 0.05088, 0.05088, 1.0)
_L.new(n1.outputs[0], n0.inputs[0])
n0.is_active_output = True
world_world.color = (0.05088, 0.05088, 0.05088)
world_world.use_sun_shadow = False
world_world.sun_shadow_jitter_overblur = 0.0

# ---- cameras
cam_camera = bpy.data.cameras.new('Camera')
cam_camera.clip_end = 100.0
cam_camera.ortho_scale = 7.314

# ---- lights
light_light = bpy.data.lights.new('Light', 'POINT')
light_light.transmission_factor = 0.0
light_light.energy = 1000.0
light_light.shadow_soft_size = 0.1
light_light.shadow_maximum_resolution = 0.006
light_light.use_absolute_resolution = True

# ---- meshes
me_cube = bpy.data.meshes.new('Cube')
me_cube.from_pydata([(1.0, 1.0, 1.0), (1.0, 1.0, -1.0), (1.0, -1.0, 1.0), (1.0, -1.0, -1.0), (-1.0, 1.0, 1.0), (-1.0, 1.0, -1.0), (-1.0, -1.0, 1.0), (-1.0, -1.0, -1.0)], [], [(0, 4, 6, 2), (3, 2, 6, 7), (7, 6, 4, 5), (5, 1, 3, 7), (1, 0, 2, 3), (5, 4, 0, 1)])
_uv = me_cube.uv_layers.new(name='UVMap')
_uv.uv.foreach_set('vector', [0.625, 0.5, 0.875, 0.5, 0.875, 0.75, 0.625, 0.75, 0.375, 0.75, 0.625, 0.75, 0.625, 1.0, 0.375, 1.0, 0.375, 0.0, 0.625, 0.0, 0.625, 0.25, 0.375, 0.25, 0.125, 0.5, 0.375, 0.5, 0.375, 0.75, 0.125, 0.75, 0.375, 0.5, 0.625, 0.5, 0.625, 0.75, 0.375, 0.75, 0.375, 0.25, 0.625, 0.25, 0.625, 0.5, 0.375, 0.5])
me_cube.materials.append(mat_nodes)
me_cube.use_remesh_preserve_volume = False
me_cube.use_remesh_preserve_attributes = False
me_cube.use_mirror_vertex_groups = False
me_cube.update()
me_cube_001 = bpy.data.meshes.new('Cube.001')
me_cube_001.from_pydata([(1.0, 1.0, 1.0), (1.0, 1.0, -1.0), (1.0, -1.0, 1.0), (1.0, -1.0, -1.0), (-1.0, 1.0, 1.0), (-1.0, 1.0, -1.0), (-1.0, -1.0, 1.0), (-1.0, -1.0, -1.0)], [], [(0, 4, 6, 2), (3, 2, 6, 7), (7, 6, 4, 5), (5, 1, 3, 7), (1, 0, 2, 3), (5, 4, 0, 1)])
_uv = me_cube_001.uv_layers.new(name='UVMap')
_uv.uv.foreach_set('vector', [0.625, 0.5, 0.875, 0.5, 0.875, 0.75, 0.625, 0.75, 0.375, 0.75, 0.625, 0.75, 0.625, 1.0, 0.375, 1.0, 0.375, 0.0, 0.625, 0.0, 0.625, 0.25, 0.375, 0.25, 0.125, 0.5, 0.375, 0.5, 0.375, 0.75, 0.125, 0.75, 0.375, 0.5, 0.625, 0.5, 0.625, 0.75, 0.375, 0.75, 0.375, 0.25, 0.625, 0.25, 0.625, 0.5, 0.375, 0.5])
me_cube_001.materials.append(mat_material1)
me_cube_001.use_remesh_preserve_volume = False
me_cube_001.use_remesh_preserve_attributes = False
me_cube_001.use_mirror_vertex_groups = False
me_cube_001.update()

# ---- objects
ob_cube = bpy.data.objects.new('Cube', me_cube)
ob_light = bpy.data.objects.new('Light', light_light)
ob_camera = bpy.data.objects.new('Camera', cam_camera)
ob_f3b_collection_uid = bpy.data.objects.new('f3b_collection_uid$', None)
ob_cube_001 = bpy.data.objects.new('Cube.001', me_cube_001)

# ---- transforms, parenting, visibility, modifiers, constraints
ob_cube.location = (0.0, 0.0, 0.0)
ob_cube.lock_rotations_4d = False
ob_cube.empty_display_type = 'ARROWS'
ob_cube.lineart.crease_threshold = 0.0
ob_light.location = (4.076, 1.005, 5.904)
ob_light.rotation_euler = (0.6503, 0.05522, 1.866)
ob_light.lock_rotations_4d = False
ob_light.empty_display_type = 'ARROWS'
ob_light.color = (0.0, 0.0, 0.0, 0.0)
ob_light.lineart.crease_threshold = 0.0
ob_camera.location = (7.359, -6.926, 4.958)
ob_camera.rotation_euler = (1.109, 0.0, 0.8149)
ob_camera.lock_rotations_4d = False
ob_camera.empty_display_type = 'ARROWS'
ob_camera.color = (0.0, 0.0, 0.0, 0.0)
ob_camera.display_type = 'WIRE'
ob_camera.lineart.crease_threshold = 0.0
ob_f3b_collection_uid.location = (0.0, 0.0, 0.0)
ob_f3b_collection_uid.hide_viewport = True
ob_f3b_collection_uid.hide_render = True
ob_f3b_collection_uid.lineart.crease_threshold = 0.0
ob_cube_001.location = (4.462, 0.0, 0.0)
ob_cube_001.lock_rotations_4d = False
ob_cube_001.empty_display_type = 'ARROWS'
ob_cube_001.lineart.crease_threshold = 0.0

# ---- collection membership
col_collection.objects.link(ob_cube)
col_collection.objects.link(ob_light)
col_collection.objects.link(ob_camera)
col_collection.objects.link(ob_f3b_collection_uid)
col_collection.objects.link(ob_cube_001)

# ---- scene / render settings (as saved in the file)
scene.camera = ob_camera
scene.frame_start = 1; scene.frame_end = 250; scene.frame_set(1)
scene.render.engine = 'BLENDER_EEVEE_NEXT'
scene.cycles.use_denoising = False
scene.cycles.samples = 128
scene.cycles.sampling_pattern = 'TABULATED_SOBOL'
scene.cycles.use_adaptive_sampling = False
scene.cycles.use_light_tree = False
scene.view_settings.view_transform = 'Filmic'
bpy.context.view_layer.update()
